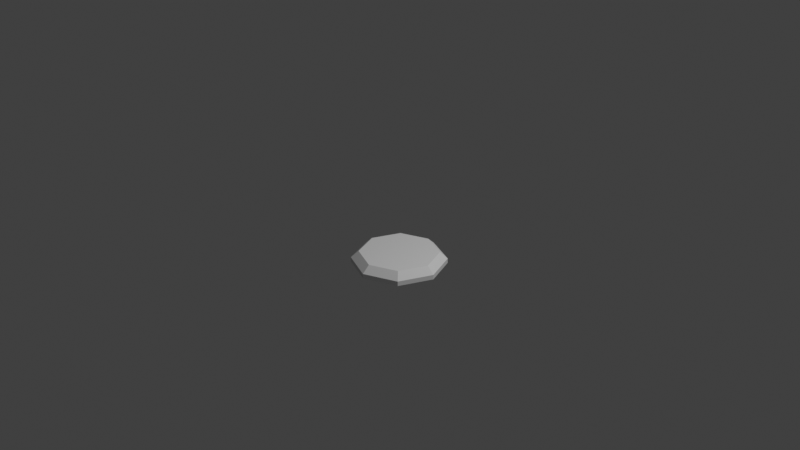 # Source: lamp_1.blend  (saved by Blender 3.3.6; exported with 4.5.12 LTS)
import bpy
from mathutils import Matrix  # noqa: F401  (used for matrix-valued properties, if any)

bpy.ops.wm.read_factory_settings(use_empty=True)
scene = bpy.context.scene
scene.name = 'Scene'

# ---- collections
col_collection = bpy.data.collections.new('Collection'); scene.collection.children.link(col_collection)

# ---- world
world_world = bpy.data.worlds.new('World'); scene.world = world_world
world_world.use_nodes = True; world_world.node_tree.nodes.clear()
_N = world_world.node_tree.nodes; _L = world_world.node_tree.links
n0 = _N.new('ShaderNodeOutputWorld'); n0.name = 'World Output'; n0.location = (300, 300)
n1 = _N.new('ShaderNodeBackground'); n1.name = 'Background'; n1.location = (10, 300)
n1.inputs[0].default_value = (0.05088, 0.05088, 0.05088, 1.0)
_L.new(n1.outputs[0], n0.inputs[0])
n0.is_active_output = True
world_world.color = (0.05088, 0.05088, 0.05088)
world_world.use_sun_shadow = False
world_world.sun_shadow_jitter_overblur = 0.0

# ---- cameras
cam_camera = bpy.data.cameras.new('Camera')
cam_camera.clip_end = 100.0
cam_camera.ortho_scale = 7.314

# ---- lights
light_light = bpy.data.lights.new('Light', 'POINT')
light_light.transmission_factor = 0.0
light_light.energy = 1000.0
light_light.shadow_soft_size = 0.1
light_light.shadow_maximum_resolution = 0.006
light_light.use_absolute_resolution = True

# ---- meshes
me_cylinder = bpy.data.meshes.new('Cylinder')
me_cylinder.from_pydata([(0.0, 0.5, -0.0626), (0.3536, 0.3536, -0.0626), (0.5, 0.0, -0.0626), (0.3536, -0.3536, -0.0626), (0.0, -0.5, -0.0626), (-0.3536, -0.3536, -0.0626), (-0.5, 0.0, -0.0626), (-0.3536, 0.3536, -0.0626), (-1.863e-09, 0.4192, 0.0626), (0.0, 0.5, -0.01207), (0.2964, 0.2964, 0.0626), (0.3536, 0.3536, -0.01207), (0.4192, 1.863e-09, 0.0626), (0.5, 0.0, -0.01207), (0.2964, -0.2964, 0.0626), (0.3536, -0.3536, -0.01207), (1.863e-09, -0.4192, 0.0626), (0.0, -0.5, -0.01207), (-0.2964, -0.2964, 0.0626), (-0.3536, -0.3536, -0.01207), (-0.4192, -1.863e-09, 0.0626), (-0.5, 0.0, -0.01207), (-0.2964, 0.2964, 0.0626), (-0.3536, 0.3536, -0.01207)], [], [(7, 23, 9, 0), (2, 13, 15, 3), (3, 15, 17, 4), (4, 17, 19, 5), (5, 19, 21, 6), (6, 21, 23, 7), (0, 9, 11, 1), (1, 11, 13, 2), (0, 1, 2, 3, 4, 5, 6, 7), (11, 9, 8, 10), (13, 11, 10, 12), (15, 13, 12, 14), (17, 15, 14, 16), (19, 17, 16, 18), (21, 19, 18, 20), (23, 21, 20, 22), (9, 23, 22, 8), (10, 8, 22, 20, 18, 16, 14, 12)])
_uv = me_cylinder.uv_layers.new(name='UVMap')
_uv.uv.foreach_set('vector', [0.1818, 0.8182, 0.1464, 0.8536, 0.5, 1.0, 0.5, 0.95, 0.95, 0.5, 1.0, 0.5, 0.8536, 0.1464, 0.8182, 0.1818, 0.8182, 0.1818, 0.8536, 0.1464, 0.5, 0.0, 0.5, 0.05, 0.5, 0.05, 0.5, 0.0, 0.1464, 0.1464, 0.1818, 0.1818, 0.1818, 0.1818, 0.1464, 0.1464, 0.0, 0.5, 0.05, 0.5, 0.05, 0.5, 0.0, 0.5, 0.1464, 0.8536, 0.1818, 0.8182, 0.5, 0.95, 0.5, 1.0, 0.8536, 0.8536, 0.8182, 0.8182, 0.8182, 0.8182, 0.8536, 0.8536, 1.0, 0.5, 0.95, 0.5, 0.5, 0.95, 0.8182, 0.8182, 0.95, 0.5, 0.8182, 0.1818, 0.5, 0.05, 0.1818, 0.1818, 0.05, 0.5, 0.1818, 0.8182, 0.8536, 0.8536, 0.5, 1.0, 0.5, 0.8773, 0.7668, 0.7668, 1.0, 0.5, 0.8536, 0.8536, 0.7668, 0.7668, 0.8773, 0.5, 0.8536, 0.1464, 1.0, 0.5, 0.8773, 0.5, 0.7668, 0.2332, 0.5, 0.0, 0.8536, 0.1464, 0.7668, 0.2332, 0.5, 0.1227, 0.1464, 0.1464, 0.5, 0.0, 0.5, 0.1227, 0.2332, 0.2332, 0.0, 0.5, 0.1464, 0.1464, 0.2332, 0.2332, 0.1227, 0.5, 0.1464, 0.8536, 0.0, 0.5, 0.1227, 0.5, 0.2332, 0.7668, 0.5, 1.0, 0.1464, 0.8536, 0.2332, 0.7668, 0.5, 0.8773, 0.7668, 0.7668, 0.5, 0.8773, 0.2332, 0.7668, 0.1227, 0.5, 0.2332, 0.2332, 0.5, 0.1227, 0.7668, 0.2332, 0.8773, 0.5])
me_cylinder.update()

# ---- objects
ob_light = bpy.data.objects.new('Light', light_light)
ob_camera = bpy.data.objects.new('Camera', cam_camera)
ob_cylinder = bpy.data.objects.new('Cylinder', me_cylinder)

# ---- transforms, parenting, visibility, modifiers, constraints
ob_light.location = (4.076, 1.005, 5.904)
ob_light.rotation_euler = (0.6503, 0.05522, 1.866)
ob_light.lock_rotations_4d = False
ob_light.empty_display_type = 'ARROWS'
ob_light.color = (0.0, 0.0, 0.0, 0.0)
ob_light.lineart.crease_threshold = 0.0
ob_camera.location = (7.359, -6.926, 4.958)
ob_camera.rotation_euler = (1.109, 0.0, 0.8149)
ob_camera.lock_rotations_4d = False
ob_camera.empty_display_type = 'ARROWS'
ob_camera.color = (0.0, 0.0, 0.0, 0.0)
ob_camera.display_type = 'WIRE'
ob_camera.lineart.crease_threshold = 0.0
ob_cylinder.location = (0.0, 0.0, -0.4375)

# ---- collection membership
col_collection.objects.link(ob_light)
col_collection.objects.link(ob_camera)
col_collection.objects.link(ob_cylinder)

# ---- scene / render settings (as saved in the file)
scene.camera = ob_camera
scene.frame_start = 1; scene.frame_end = 250; scene.frame_set(1)
scene.render.engine = 'BLENDER_EEVEE_NEXT'
scene.cycles.sampling_pattern = 'TABULATED_SOBOL'
scene.cycles.use_light_tree = False
scene.view_settings.view_transform = 'Standard'
bpy.context.view_layer.update()
